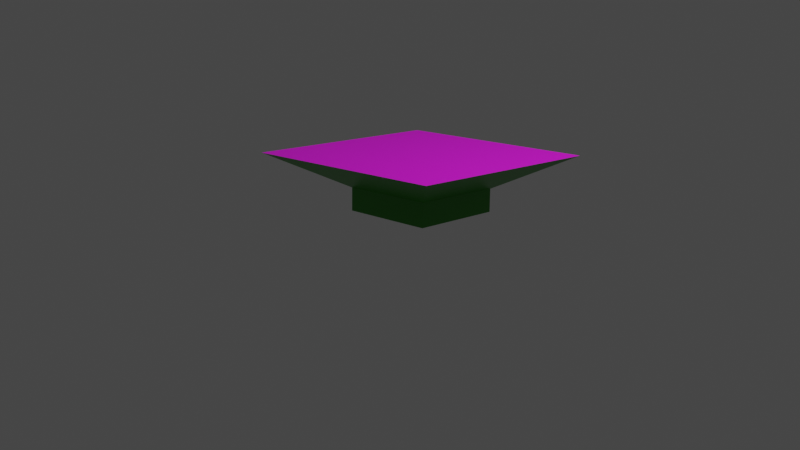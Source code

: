 # Source: stoliczek.blend  (saved by Blender 2.91.10; exported with 4.5.12 LTS)
import bpy
from mathutils import Matrix  # noqa: F401  (used for matrix-valued properties, if any)

bpy.ops.wm.read_factory_settings(use_empty=True)
scene = bpy.context.scene
scene.name = 'Scene'

# ---- collections
col_collection = bpy.data.collections.new('Collection'); scene.collection.children.link(col_collection)

# ---- images (referenced by path relative to the original .blend; pixels are not part of the script)
import os
ASSET_DIR = os.environ.get("B2B_ASSET_DIR", "")  # directory of the original .blend (textures are referenced by path, not embedded)
HERE = os.path.dirname(os.path.abspath(__file__))  # packed textures are extracted next to this script under _unpacked/

def load_image(name, relpath, width, height, colorspace="sRGB"):
    """Load a texture the original file referenced (path relative to the .blend, or extracted next to this script)."""
    p = next((c for c in (os.path.join(HERE, relpath), os.path.join(ASSET_DIR, relpath)) if relpath and os.path.exists(c)), "")
    if p:
        img = bpy.data.images.load(p, check_existing=True)
        img.name = name
    else:  # same state as the original file: an image datablock whose file is absent (Cycles renders it pink)
        img = bpy.data.images.new(name, width, height)
        img.source = "FILE"
        img.filepath = "//" + (relpath or name)
    img.colorspace_settings.name = colorspace
    return img
img_the_decade_in_content_sad_keanu_jpg = load_image('the-decade-in-content-sad-keanu.jpg', 'the-decade-in-content-sad-keanu.jpg', 1024, 1024, 'sRGB')

# ---- materials (node trees are filled in below, after node groups)
mat_mat_top = bpy.data.materials.new('mat_top')
mat_mat_top.use_transparent_shadow = False
mat_mat_green = bpy.data.materials.new('mat_green')
mat_mat_green.alpha_threshold = 0.0
mat_mat_green.use_transparent_shadow = False
mat_mat_green.line_color = (0.0, 0.0, 0.0, 1.0)

# ---- material node trees
mat_mat_top.use_nodes = True; mat_mat_top.node_tree.nodes.clear()
_N = mat_mat_top.node_tree.nodes; _L = mat_mat_top.node_tree.links
n0 = _N.new('ShaderNodeBsdfPrincipled'); n0.name = 'Principled BSDF'; n0.location = (10, 300)
n0.distribution = 'GGX'
n0.subsurface_method = 'BURLEY'
n0.inputs[3].default_value = 1.45
n0.inputs[27].default_value = (0.0, 0.0, 0.0, 1.0)
n0.inputs[28].default_value = 1.0
n1 = _N.new('ShaderNodeOutputMaterial'); n1.name = 'Material Output'; n1.location = (300, 300)
n2 = _N.new('ShaderNodeTexImage'); n2.name = 'Image Texture'; n2.location = (-280, 280)
n2.image = img_the_decade_in_content_sad_keanu_jpg
_L.new(n0.outputs[0], n1.inputs[0])
_L.new(n2.outputs[0], n0.inputs[0])
n1.is_active_output = True
mat_mat_green.use_nodes = True; mat_mat_green.node_tree.nodes.clear()
_N = mat_mat_green.node_tree.nodes; _L = mat_mat_green.node_tree.links
n0 = _N.new('ShaderNodeOutputMaterial'); n0.name = 'Material Output'; n0.location = (300, 300)
n1 = _N.new('ShaderNodeBsdfPrincipled'); n1.name = 'Principled BSDF'; n1.location = (10, 300)
n1.distribution = 'GGX'
n1.subsurface_method = 'BURLEY'
n1.inputs[2].default_value = 0.4
n1.inputs[3].default_value = 1.45
n1.inputs[27].default_value = (0.0, 0.0, 0.0, 1.0)
n1.inputs[28].default_value = 1.0
n2 = _N.new('ShaderNodeBrightContrast'); n2.name = 'Bright/Contrast'; n2.location = (-280, 280)
n2.inputs[0].default_value = (0.01974, 0.2668, 0.0, 1.0)
_L.new(n1.outputs[0], n0.inputs[0])
_L.new(n2.outputs[0], n1.inputs[0])
n0.is_active_output = True

# ---- world
world_world = bpy.data.worlds.new('World'); scene.world = world_world
world_world.use_nodes = True; world_world.node_tree.nodes.clear()
_N = world_world.node_tree.nodes; _L = world_world.node_tree.links
n0 = _N.new('ShaderNodeOutputWorld'); n0.name = 'World Output'; n0.location = (300, 300)
n1 = _N.new('ShaderNodeBackground'); n1.name = 'Background'; n1.location = (10, 300)
n1.inputs[0].default_value = (0.05088, 0.05088, 0.05088, 1.0)
_L.new(n1.outputs[0], n0.inputs[0])
n0.is_active_output = True
world_world.color = (0.05088, 0.05088, 0.05088)
world_world.use_sun_shadow = False
world_world.sun_shadow_jitter_overblur = 0.0

# ---- cameras
cam_camera = bpy.data.cameras.new('Camera')
cam_camera.clip_end = 100.0
cam_camera.ortho_scale = 7.314

# ---- lights
light_light = bpy.data.lights.new('Light', 'POINT')
light_light.transmission_factor = 0.0
light_light.energy = 1000.0
light_light.shadow_soft_size = 0.1
light_light.shadow_maximum_resolution = 0.006
light_light.use_absolute_resolution = True

# ---- meshes
me_cube = bpy.data.meshes.new('Cube')
me_cube.from_pydata([(0.9908, 1.0, -0.6929), (0.4369, 0.4369, -1.0), (0.9971, -1.007, -0.6921), (0.4388, -0.4404, -0.9995), (-1.009, 1.0, -0.6929), (-0.4369, 0.4369, -1.0), (-1.009, -1.0, -0.6929), (-0.4369, -0.4369, -1.0), (0.4369, 0.4369, -1.211), (0.4407, -0.4478, -1.217), (-0.4369, 0.4369, -1.211), (-0.4369, -0.4369, -1.211), (-0.2718, 0.2681, -0.9365)], [(2, 12)], [(0, 4, 6, 2), (3, 2, 6, 7), (7, 6, 4, 5), (5, 1, 8, 10), (1, 0, 2, 3), (5, 4, 0, 1), (10, 8, 9, 11), (3, 7, 11, 9), (7, 5, 10, 11), (1, 3, 9, 8)])
me_cube.polygons.foreach_set('material_index', [0, 1, 1, 1, 1, 1, 1, 1, 1, 1])
_uv = me_cube.uv_layers.new(name='UVMap')
_uv.uv.foreach_set('vector', [0.4863, 0.9349, 0.1714, 0.9367, 0.1702, 0.4642, 0.4851, 0.4624, 0.375, 0.75, 0.625, 0.75, 0.625, 1.0, 0.375, 1.0, 0.375, 0.0, 0.625, 0.0, 0.625, 0.25, 0.375, 0.25, 0.375, 0.25, 0.375, 0.5, 0.375, 0.5, 0.375, 0.25, 0.375, 0.5, 0.625, 0.5, 0.625, 0.75, 0.375, 0.75, 0.375, 0.25, 0.625, 0.25, 0.625, 0.5, 0.375, 0.5, 0.125, 0.5, 0.375, 0.5, 0.375, 0.75, 0.125, 0.75, 0.375, 0.75, 0.375, 1.0, 0.375, 1.0, 0.375, 0.75, 0.375, 0.0, 0.375, 0.25, 0.375, 0.25, 0.375, 0.0, 0.375, 0.5, 0.375, 0.75, 0.375, 0.75, 0.375, 0.5])
_ca = me_cube.color_attributes.new('Col', 'BYTE_COLOR', 'CORNER')
_ca.data.foreach_set('color', [1.0, 1.0, 1.0, 1.0, 1.0, 1.0, 1.0, 1.0, 1.0, 1.0, 1.0, 1.0, 1.0, 1.0, 1.0, 1.0, 1.0, 1.0, 1.0, 1.0, 1.0, 1.0, 1.0, 1.0, 1.0, 1.0, 1.0, 1.0, 1.0, 1.0, 1.0, 1.0, 1.0, 1.0, 1.0, 1.0, 1.0, 1.0, 1.0, 1.0, 1.0, 1.0, 1.0, 1.0, 1.0, 1.0, 1.0, 1.0, 1.0, 1.0, 1.0, 1.0, 1.0, 1.0, 1.0, 1.0, 1.0, 1.0, 1.0, 1.0, 1.0, 1.0, 1.0, 1.0, 1.0, 1.0, 1.0, 1.0, 1.0, 1.0, 1.0, 1.0, 1.0, 1.0, 1.0, 1.0, 1.0, 1.0, 1.0, 1.0, 1.0, 1.0, 1.0, 1.0, 1.0, 1.0, 1.0, 1.0, 1.0, 1.0, 1.0, 1.0, 1.0, 1.0, 1.0, 1.0, 1.0, 1.0, 1.0, 1.0, 1.0, 1.0, 1.0, 1.0, 1.0, 1.0, 1.0, 1.0, 1.0, 1.0, 1.0, 1.0, 1.0, 1.0, 1.0, 1.0, 1.0, 1.0, 1.0, 1.0, 1.0, 1.0, 1.0, 1.0, 1.0, 1.0, 1.0, 1.0, 1.0, 1.0, 1.0, 1.0, 1.0, 1.0, 1.0, 1.0, 1.0, 1.0, 1.0, 1.0, 1.0, 1.0, 1.0, 1.0, 1.0, 1.0, 1.0, 1.0, 1.0, 1.0, 1.0, 1.0, 1.0, 1.0, 1.0, 1.0, 1.0, 1.0, 1.0, 1.0])
me_cube.materials.append(mat_mat_top)
me_cube.materials.append(mat_mat_green)
me_cube.use_remesh_preserve_volume = False
me_cube.use_remesh_preserve_attributes = False
me_cube.use_mirror_vertex_groups = False
me_cube.update()

# ---- objects
ob_cube = bpy.data.objects.new('Cube', me_cube)
ob_light = bpy.data.objects.new('Light', light_light)
ob_camera = bpy.data.objects.new('Camera', cam_camera)

# ---- transforms, parenting, visibility, modifiers, constraints
ob_cube.location = (-0.0774, 0.03251, 1.158)
ob_cube.lock_rotations_4d = False
ob_cube.empty_display_type = 'ARROWS'
ob_cube.lineart.crease_threshold = 0.0
ob_light.location = (4.076, 1.005, 5.904)
ob_light.rotation_euler = (0.6503, 0.05522, 1.866)
ob_light.lock_rotations_4d = False
ob_light.empty_display_type = 'ARROWS'
ob_light.color = (0.0, 0.0, 0.0, 0.0)
ob_light.lineart.crease_threshold = 0.0
ob_camera.location = (6.595, -7.068, 2.157)
ob_camera.rotation_euler = (1.335, -0.01149, 0.7762)
ob_camera.lock_rotations_4d = False
ob_camera.empty_display_type = 'ARROWS'
ob_camera.color = (0.0, 0.0, 0.0, 0.0)
ob_camera.display_type = 'WIRE'
ob_camera.lineart.crease_threshold = 0.0

# ---- collection membership
col_collection.objects.link(ob_cube)
col_collection.objects.link(ob_light)
col_collection.objects.link(ob_camera)

# ---- scene / render settings (as saved in the file)
scene.camera = ob_camera
scene.frame_start = 1; scene.frame_end = 250; scene.frame_set(1)
scene.render.engine = 'BLENDER_EEVEE_NEXT'
scene.cycles.use_denoising = False
scene.cycles.samples = 128
scene.cycles.sampling_pattern = 'TABULATED_SOBOL'
scene.cycles.use_adaptive_sampling = False
scene.cycles.use_light_tree = False
scene.view_settings.view_transform = 'Filmic'
bpy.context.view_layer.update()
